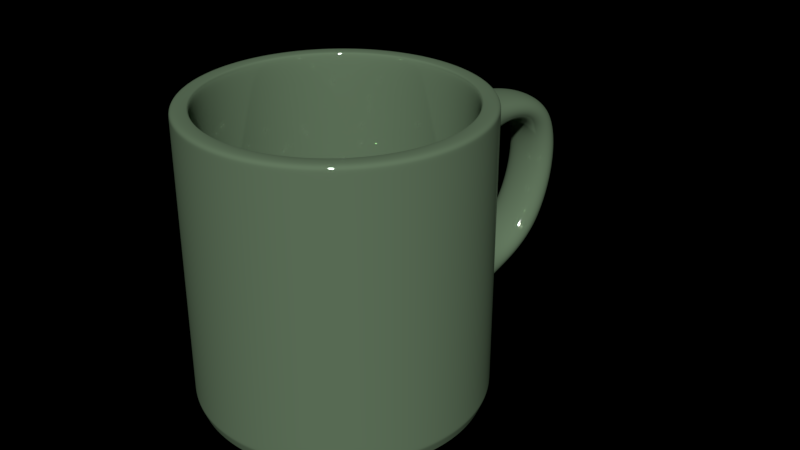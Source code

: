 # Source: mug.blend  (saved by Blender 2.80.75; exported with 4.5.12 LTS)
import bpy
from mathutils import Matrix  # noqa: F401  (used for matrix-valued properties, if any)

bpy.ops.wm.read_factory_settings(use_empty=True)
scene = bpy.context.scene
scene.name = 'Scene'

# ---- collections
col_collection_1 = bpy.data.collections.new('Collection 1'); scene.collection.children.link(col_collection_1)

# ---- materials (node trees are filled in below, after node groups)
mat_material_002 = bpy.data.materials.new('Material.002')
mat_material_002.alpha_threshold = 0.0
mat_material_002.roughness = 0.5

# ---- material node trees
mat_material_002.use_nodes = True; mat_material_002.node_tree.nodes.clear()
_N = mat_material_002.node_tree.nodes; _L = mat_material_002.node_tree.links
n0 = _N.new('ShaderNodeOutputMaterial'); n0.name = 'Material Output'; n0.location = (460, 300)
n1 = _N.new('ShaderNodeMixShader'); n1.name = 'Mix Shader'; n1.location = (253, 312)
n1.inputs[0].default_value = 0.15
n2 = _N.new('ShaderNodeBsdfDiffuse'); n2.name = 'Diffuse BSDF'; n2.location = (-14, 381)
n2.inputs[0].default_value = (0.1534, 0.2306, 0.1393, 1.0)
n3 = _N.new('ShaderNodeBsdfAnisotropic'); n3.name = 'Glossy BSDF'; n3.location = (-18, 253)
n3.distribution = 'GGX'
n3.inputs[1].default_value = 0.0
_L.new(n2.outputs[0], n1.inputs[1])
_L.new(n1.outputs[0], n0.inputs[0])
_L.new(n3.outputs[0], n1.inputs[2])
n0.is_active_output = True

# ---- world
world_world = bpy.data.worlds.new('World'); scene.world = world_world
world_world.color = (0.0, 0.0, 0.0)
world_world.use_sun_shadow = False
world_world.sun_shadow_jitter_overblur = 0.0
world_world.cycles.sampling_method = 'MANUAL'

# ---- meshes
me_circle = bpy.data.meshes.new('Circle')
me_circle.from_pydata([(-0.1868, -0.9387, 0.0), (-0.1936, -0.9728, 0.08746), (-0.1673, -0.8407, 0.1678), (-0.1616, -0.8118, 0.09134), (0.1866, -0.9388, 0.0), (0.1934, -0.9728, 0.08746), (0.1671, -0.8407, 0.1678), (0.1614, -0.8119, 0.09134), (0.5317, -0.7959, 0.0), (0.5509, -0.8247, 0.08746), (0.4761, -0.7127, 0.1678), (0.4598, -0.6883, 0.09134), (0.7958, -0.5318, 0.0), (0.8246, -0.5511, 0.08746), (0.7126, -0.4763, 0.1678), (0.6882, -0.46, 0.09134), (0.9387, -0.1868, 0.0), (0.9728, -0.1936, 0.08746), (0.8407, -0.1673, 0.1678), (0.8118, -0.1616, 0.09134), (0.9388, 0.1866, 0.0), (0.9728, 0.1934, 0.08746), (0.8407, 0.1671, 0.1678), (0.8119, 0.1614, 0.09134), (0.7959, 0.5317, 0.0), (0.8247, 0.5509, 0.08746), (0.7127, 0.4761, 0.1678), (0.6883, 0.4598, 0.09134), (0.5318, 0.7958, 0.0), (0.5511, 0.8246, 0.08746), (0.4763, 0.7126, 0.1678), (0.46, 0.6882, 0.09134), (0.1868, 0.9387, 0.0), (0.1936, 0.9728, 0.08746), (0.1673, 0.8407, 0.1678), (0.1616, 0.8118, 0.09134), (-0.1866, 0.9388, 0.0), (-0.1934, 0.9728, 0.08746), (-0.1671, 0.8407, 0.1678), (-0.1614, 0.8119, 0.09134), (-0.5317, 0.7959, 0.0), (-0.5509, 0.8247, 0.08746), (-0.4761, 0.7127, 0.1678), (-0.4598, 0.6883, 0.09134), (-0.7958, 0.5318, 0.0), (-0.8246, 0.5511, 0.08746), (-0.7126, 0.4763, 0.1678), (-0.6882, 0.46, 0.09134), (-0.9387, 0.1868, 0.0), (-0.9728, 0.1936, 0.08746), (-0.8407, 0.1673, 0.1678), (-0.8118, 0.1616, 0.09134), (-0.9388, -0.1866, 0.0), (-0.9728, -0.1934, 0.08746), (-0.8407, -0.1671, 0.1678), (-0.8119, -0.1614, 0.09134), (-0.7959, -0.5317, 0.0), (-0.8247, -0.5509, 0.08746), (-0.7127, -0.4761, 0.1678), (-0.6883, -0.4598, 0.09134), (-0.5318, -0.7958, 0.0), (-0.5511, -0.8246, 0.08746), (-0.4763, -0.7126, 0.1678), (-0.46, -0.6882, 0.09134), (-0.1896, -0.9524, 2.005), (-0.1936, -0.9728, 1.984), (-0.1673, -0.8407, 1.984), (-0.1714, -0.861, 2.005), (0.1934, -0.9728, 1.984), (0.1893, -0.9524, 2.005), (0.1712, -0.8611, 2.005), (0.1671, -0.8407, 1.984), (0.5509, -0.8247, 1.984), (0.5394, -0.8075, 2.005), (0.4877, -0.73, 2.005), (0.4761, -0.7127, 1.984), (0.8246, -0.5511, 1.984), (0.8074, -0.5396, 2.005), (0.7299, -0.4878, 2.005), (0.7126, -0.4763, 1.984), (0.9728, -0.1936, 1.984), (0.9524, -0.1896, 2.005), (0.861, -0.1714, 2.005), (0.8407, -0.1673, 1.984), (0.9728, 0.1934, 1.984), (0.9524, 0.1893, 2.005), (0.8611, 0.1712, 2.005), (0.8407, 0.1671, 1.984), (0.8247, 0.5509, 1.984), (0.8075, 0.5394, 2.005), (0.73, 0.4877, 2.005), (0.7127, 0.4761, 1.984), (0.5511, 0.8246, 1.984), (0.5396, 0.8074, 2.005), (0.4878, 0.7299, 2.005), (0.4763, 0.7126, 1.984), (0.1936, 0.9728, 1.984), (0.1896, 0.9524, 2.005), (0.1714, 0.861, 2.005), (0.1673, 0.8407, 1.984), (-0.1934, 0.9728, 1.984), (-0.1893, 0.9524, 2.005), (-0.1712, 0.8611, 2.005), (-0.1671, 0.8407, 1.984), (-0.5509, 0.8247, 1.984), (-0.5394, 0.8075, 2.005), (-0.4877, 0.73, 2.005), (-0.4761, 0.7127, 1.984), (-0.8246, 0.5511, 1.984), (-0.8074, 0.5396, 2.005), (-0.7299, 0.4878, 2.005), (-0.7126, 0.4763, 1.984), (-0.9728, 0.1936, 1.984), (-0.9524, 0.1896, 2.005), (-0.861, 0.1714, 2.005), (-0.8407, 0.1673, 1.984), (-0.9728, -0.1934, 1.984), (-0.9524, -0.1893, 2.005), (-0.8611, -0.1712, 2.005), (-0.8407, -0.1671, 1.984), (-0.8247, -0.5509, 1.984), (-0.8075, -0.5394, 2.005), (-0.73, -0.4877, 2.005), (-0.7127, -0.4761, 1.984), (-0.5511, -0.8246, 1.984), (-0.5396, -0.8074, 2.005), (-0.4878, -0.7299, 2.005), (-0.4763, -0.7126, 1.984), (-0.1936, -0.9728, 1.96), (-0.5511, -0.8246, 1.96), (0.1934, -0.9728, 1.96), (0.5509, -0.8247, 1.96), (0.8246, -0.5511, 1.96), (0.9728, -0.1936, 1.96), (0.9728, 0.1934, 1.96), (0.8247, 0.5509, 1.96), (0.5511, 0.8246, 1.96), (0.1936, 0.9728, 1.96), (-0.1934, 0.9728, 1.96), (-0.5509, 0.8247, 1.96), (-0.8246, 0.5511, 1.96), (-0.9728, 0.1936, 1.96), (-0.9728, -0.1934, 1.96), (-0.8247, -0.5509, 1.96), (-0.5511, -0.8246, 0.1095), (-0.1936, -0.9728, 0.1095), (0.1934, -0.9728, 0.1095), (0.5509, -0.8247, 0.1095), (0.8246, -0.5511, 0.1095), (0.9728, -0.1936, 0.1095), (0.9728, 0.1934, 0.1095), (0.8247, 0.5509, 0.1095), (0.5511, 0.8246, 0.1095), (0.1936, 0.9728, 0.1095), (-0.1934, 0.9728, 0.1095), (-0.5509, 0.8247, 0.1095), (-0.8246, 0.5511, 0.1095), (-0.9728, 0.1936, 0.1095), (-0.9728, -0.1934, 0.1095), (-0.8247, -0.5509, 0.1095), (-0.1917, -0.9634, 0.06339), (0.1915, -0.9634, 0.06339), (0.5456, -0.8168, 0.06339), (0.8167, -0.5458, 0.06339), (0.9634, -0.1917, 0.06339), (0.9634, 0.1915, 0.06339), (0.8168, 0.5456, 0.06339), (0.5458, 0.8167, 0.06339), (0.1917, 0.9634, 0.06339), (-0.1915, 0.9634, 0.06339), (-0.5456, 0.8168, 0.06339), (-0.8167, 0.5458, 0.06339), (-0.9634, 0.1917, 0.06339), (-0.9634, -0.1915, 0.06339), (-0.8168, -0.5456, 0.06339), (-0.5458, -0.8167, 0.06339), (-0.1876, -0.9426, 0.01002), (0.1874, -0.9427, 0.01002), (0.5339, -0.7992, 0.01002), (0.7991, -0.5341, 0.01002), (0.9426, -0.1876, 0.01002), (0.9427, 0.1874, 0.01002), (0.7992, 0.5339, 0.01002), (0.5341, 0.7991, 0.01002), (0.1876, 0.9426, 0.01002), (-0.1874, 0.9427, 0.01002), (-0.5339, 0.7992, 0.01002), (-0.7991, 0.5341, 0.01002), (-0.9426, 0.1876, 0.01002), (-0.9427, -0.1874, 0.01002), (-0.7992, -0.5339, 0.01002), (-0.5341, -0.7991, 0.01002), (-3.783e-08, 5.682e-09, 0.0), (-3.228e-08, 4.578e-09, 0.09134), (-0.1936, -0.9728, 0.357), (-0.1936, -0.9728, 1.712), (0.1934, -0.9728, 0.357), (0.1934, -0.9728, 1.712), (0.5509, -0.8247, 0.357), (0.5509, -0.8247, 1.712), (0.8246, -0.5511, 0.357), (0.8246, -0.5511, 1.712), (0.9728, -0.1936, 0.357), (0.9728, -0.1936, 1.712), (0.9728, 0.1934, 0.357), (0.9728, 0.1934, 1.712), (0.8247, 0.5509, 0.357), (0.8247, 0.5509, 1.712), (0.5511, 0.8246, 0.357), (0.5511, 0.8246, 1.712), (0.1936, 0.9728, 0.357), (0.1936, 0.9728, 1.712), (-0.1934, 0.9728, 0.357), (-0.1934, 0.9728, 1.712), (-0.5509, 0.8247, 0.357), (-0.5509, 0.8247, 1.712), (-0.8246, 0.5511, 0.357), (-0.8246, 0.5511, 1.712), (-0.9728, 0.1936, 0.357), (-0.9728, 0.1936, 1.712), (-0.9728, -0.1934, 0.357), (-0.9728, -0.1934, 1.712), (-0.8247, -0.5509, 0.357), (-0.8247, -0.5509, 1.712), (-0.5511, -0.8246, 1.712), (-0.5511, -0.8246, 0.357), (-0.1936, -0.9728, 0.5364), (-0.1936, -0.9728, 1.533), (0.1934, -0.9728, 0.5364), (0.1934, -0.9728, 1.533), (0.5509, -0.8247, 0.5364), (0.5509, -0.8247, 1.533), (0.8246, -0.5511, 0.5364), (0.8246, -0.5511, 1.533), (0.9728, -0.1936, 0.5364), (0.9728, -0.1936, 1.533), (0.9728, 0.1934, 0.5364), (0.9728, 0.1934, 1.533), (0.8247, 0.5509, 0.5364), (0.8247, 0.5509, 1.533), (0.5511, 0.8246, 0.5364), (0.5511, 0.8246, 1.533), (0.1936, 0.9728, 0.5364), (0.1936, 0.9728, 1.533), (-0.1934, 0.9728, 0.5364), (-0.1934, 0.9728, 1.533), (-0.5509, 0.8247, 0.5364), (-0.5509, 0.8247, 1.533), (-0.8246, 0.5511, 0.5364), (-0.8246, 0.5511, 1.533), (-0.9728, 0.1936, 0.5364), (-0.9728, 0.1936, 1.533), (-0.9728, -0.1934, 0.5364), (-0.9728, -0.1934, 1.533), (-0.8247, -0.5509, 0.5364), (-0.8247, -0.5509, 1.533), (-0.5511, -0.8246, 1.533), (-0.5511, -0.8246, 0.5364), (1.803, -0.1936, 0.4706), (1.976, -0.1936, 1.742), (1.803, 0.1934, 0.4706), (1.976, 0.1934, 1.742), (1.569, -0.1936, 0.65), (1.741, -0.1936, 1.563), (1.569, 0.1934, 0.65), (1.742, 0.1934, 1.563)], [], [(64, 67, 126, 125), (75, 10, 6, 71), (79, 14, 10, 75), (83, 18, 14, 79), (87, 22, 18, 83), (91, 26, 22, 87), (95, 30, 26, 91), (99, 34, 30, 95), (103, 38, 34, 99), (107, 42, 38, 103), (111, 46, 42, 107), (115, 50, 46, 111), (119, 54, 50, 115), (123, 58, 54, 119), (127, 62, 58, 123), (130, 68, 65, 128), (161, 5, 1, 160), (162, 9, 5, 161), (163, 13, 9, 162), (164, 17, 13, 163), (165, 21, 17, 164), (166, 25, 21, 165), (167, 29, 25, 166), (168, 33, 29, 167), (169, 37, 33, 168), (170, 41, 37, 169), (171, 45, 41, 170), (172, 49, 45, 171), (173, 53, 49, 172), (174, 57, 53, 173), (175, 61, 57, 174), (160, 1, 61, 175), (66, 2, 62, 127), (131, 72, 68, 130), (132, 76, 72, 131), (133, 80, 76, 132), (134, 84, 80, 133), (135, 88, 84, 134), (136, 92, 88, 135), (137, 96, 92, 136), (138, 100, 96, 137), (139, 104, 100, 138), (140, 108, 104, 139), (141, 112, 108, 140), (142, 116, 112, 141), (143, 120, 116, 142), (129, 124, 120, 143), (69, 70, 67, 64), (73, 74, 70, 69), (77, 78, 74, 73), (81, 82, 78, 77), (85, 86, 82, 81), (89, 90, 86, 85), (93, 94, 90, 89), (97, 98, 94, 93), (101, 102, 98, 97), (105, 106, 102, 101), (109, 110, 106, 105), (113, 114, 110, 109), (117, 118, 114, 113), (121, 122, 118, 117), (125, 126, 122, 121), (71, 6, 2, 66), (6, 7, 3, 2), (10, 11, 7, 6), (14, 15, 11, 10), (18, 19, 15, 14), (22, 23, 19, 18), (26, 27, 23, 22), (30, 31, 27, 26), (34, 35, 31, 30), (38, 39, 35, 34), (42, 43, 39, 38), (46, 47, 43, 42), (50, 51, 47, 46), (54, 55, 51, 50), (58, 59, 55, 54), (62, 63, 59, 58), (2, 3, 63, 62), (69, 64, 65, 68), (71, 66, 67, 70), (73, 69, 68, 72), (75, 71, 70, 74), (77, 73, 72, 76), (79, 75, 74, 78), (81, 77, 76, 80), (83, 79, 78, 82), (85, 81, 80, 84), (87, 83, 82, 86), (89, 85, 84, 88), (91, 87, 86, 90), (93, 89, 88, 92), (95, 91, 90, 94), (97, 93, 92, 96), (99, 95, 94, 98), (101, 97, 96, 100), (103, 99, 98, 102), (105, 101, 100, 104), (107, 103, 102, 106), (109, 105, 104, 108), (111, 107, 106, 110), (113, 109, 108, 112), (115, 111, 110, 114), (117, 113, 112, 116), (119, 115, 114, 118), (121, 117, 116, 120), (123, 119, 118, 122), (125, 121, 120, 124), (127, 123, 122, 126), (64, 125, 124, 65), (66, 127, 126, 67), (128, 65, 124, 129), (195, 128, 129, 224), (224, 129, 143, 223), (223, 143, 142, 221), (221, 142, 141, 219), (219, 141, 140, 217), (217, 140, 139, 215), (215, 139, 138, 213), (213, 138, 137, 211), (211, 137, 136, 209), (209, 136, 135, 207), (207, 135, 134, 205), (205, 134, 133, 203), (203, 133, 132, 201), (201, 132, 131, 199), (199, 131, 130, 197), (197, 130, 128, 195), (5, 146, 145, 1), (9, 147, 146, 5), (13, 148, 147, 9), (17, 149, 148, 13), (21, 150, 149, 17), (25, 151, 150, 21), (29, 152, 151, 25), (33, 153, 152, 29), (37, 154, 153, 33), (41, 155, 154, 37), (45, 156, 155, 41), (49, 157, 156, 45), (53, 158, 157, 49), (57, 159, 158, 53), (61, 144, 159, 57), (1, 145, 144, 61), (176, 160, 175, 191), (191, 175, 174, 190), (190, 174, 173, 189), (189, 173, 172, 188), (188, 172, 171, 187), (187, 171, 170, 186), (186, 170, 169, 185), (185, 169, 168, 184), (184, 168, 167, 183), (183, 167, 166, 182), (182, 166, 165, 181), (181, 165, 164, 180), (180, 164, 163, 179), (179, 163, 162, 178), (178, 162, 161, 177), (177, 161, 160, 176), (4, 177, 176, 0), (8, 178, 177, 4), (12, 179, 178, 8), (16, 180, 179, 12), (20, 181, 180, 16), (24, 182, 181, 20), (28, 183, 182, 24), (32, 184, 183, 28), (36, 185, 184, 32), (40, 186, 185, 36), (44, 187, 186, 40), (48, 188, 187, 44), (52, 189, 188, 48), (56, 190, 189, 52), (60, 191, 190, 56), (0, 176, 191, 60), (4, 0, 192, 8), (7, 11, 193, 3), (32, 192, 40, 36), (16, 192, 24, 20), (48, 192, 56, 52), (24, 192, 32, 28), (56, 192, 0, 60), (8, 192, 16, 12), (40, 192, 48, 44), (3, 193, 59, 63), (51, 193, 43, 47), (193, 27, 31, 35), (43, 193, 35, 39), (193, 11, 15, 19), (59, 193, 51, 55), (27, 193, 19, 23), (146, 196, 194, 145), (229, 197, 195, 227), (147, 198, 196, 146), (231, 199, 197, 229), (148, 200, 198, 147), (233, 201, 199, 231), (149, 202, 200, 148), (235, 203, 201, 233), (150, 204, 202, 149), (204, 236, 264, 260), (151, 206, 204, 150), (239, 207, 205, 237), (152, 208, 206, 151), (241, 209, 207, 239), (153, 210, 208, 152), (243, 211, 209, 241), (154, 212, 210, 153), (245, 213, 211, 243), (155, 214, 212, 154), (247, 215, 213, 245), (156, 216, 214, 155), (249, 217, 215, 247), (157, 218, 216, 156), (251, 219, 217, 249), (158, 220, 218, 157), (253, 221, 219, 251), (159, 222, 220, 158), (255, 223, 221, 253), (144, 225, 222, 159), (256, 224, 223, 255), (145, 194, 225, 144), (227, 195, 224, 256), (194, 226, 257, 225), (226, 227, 256, 257), (225, 257, 254, 222), (257, 256, 255, 254), (222, 254, 252, 220), (254, 255, 253, 252), (220, 252, 250, 218), (252, 253, 251, 250), (218, 250, 248, 216), (250, 251, 249, 248), (216, 248, 246, 214), (248, 249, 247, 246), (214, 246, 244, 212), (246, 247, 245, 244), (212, 244, 242, 210), (244, 245, 243, 242), (210, 242, 240, 208), (242, 243, 241, 240), (208, 240, 238, 206), (240, 241, 239, 238), (206, 238, 236, 204), (238, 239, 237, 236), (236, 234, 262, 264), (236, 237, 235, 234), (202, 234, 232, 200), (234, 235, 233, 232), (200, 232, 230, 198), (232, 233, 231, 230), (198, 230, 228, 196), (230, 231, 229, 228), (196, 228, 226, 194), (228, 229, 227, 226), (205, 203, 259, 261), (234, 202, 258, 262), (237, 205, 261, 265), (235, 237, 265, 263), (203, 235, 263, 259), (202, 204, 260, 258), (262, 263, 265, 264), (265, 261, 260, 264), (263, 262, 258, 259), (258, 260, 261, 259)])
me_circle.polygons.foreach_set('use_smooth', [True] * 266)
me_circle.materials.append(mat_material_002)
me_circle.use_remesh_preserve_volume = False
me_circle.use_remesh_preserve_attributes = False
me_circle.use_mirror_vertex_groups = False
me_circle.update()

# ---- objects
ob_circle = bpy.data.objects.new('Circle', me_circle)

# ---- transforms, parenting, visibility, modifiers, constraints
ob_circle.location = (0.0, 0.0, 0.0)
ob_circle.rotation_euler = (0.0, -0.0, 1.417)
ob_circle.lineart.crease_threshold = 0.0
_m = ob_circle.modifiers.new('Subsurf', 'SUBSURF')
_m.uv_smooth = 'PRESERVE_CORNERS'
_m.levels = 3
_m.render_levels = 6
_m.show_only_control_edges = False

# ---- collection membership
col_collection_1.objects.link(ob_circle)

# ---- scene / render settings (as saved in the file)
scene.frame_start = 1; scene.frame_end = 250; scene.frame_set(1)
scene.render.engine = 'CYCLES'
scene.render.image_settings.color_depth = '16'
scene.render.image_settings.compression = 0
scene.render.dither_intensity = 0.0
scene.render.film_transparent = True
scene.cycles.samples = 128
scene.cycles.sampling_pattern = 'TABULATED_SOBOL'
scene.cycles.use_adaptive_sampling = False
scene.cycles.use_light_tree = False
scene.cycles.blur_glossy = 0.0
scene.cycles.sample_clamp_indirect = 0.0
scene.view_settings.view_transform = 'Standard'
bpy.context.view_layer.update()

# ---- added for rendering (the .blend has no active camera and no usable light): camera, sun
cam_auto = bpy.data.cameras.new('AutoCamera')
cam_auto.lens = 50.0
cam_auto.sensor_width = 36.0
cam_auto.clip_end = 1000.0
ob_auto_camera = bpy.data.objects.new('AutoCamera', cam_auto)
scene.collection.objects.link(ob_auto_camera)
ob_auto_camera.location = (4.21056, -4.46517, 4.30955)
ob_auto_camera.rotation_euler = (1.09748, -7.21219e-08, 0.694738)
scene.camera = ob_auto_camera
light_auto_sun = bpy.data.lights.new('AutoSun', 'SUN')
light_auto_sun.energy = 3.0
light_auto_sun.angle = 0.0523599
ob_auto_sun = bpy.data.objects.new('AutoSun', light_auto_sun)
scene.collection.objects.link(ob_auto_sun)
ob_auto_sun.rotation_euler = (0.872665, 0.174533, 0.523599)
bpy.context.view_layer.update()
